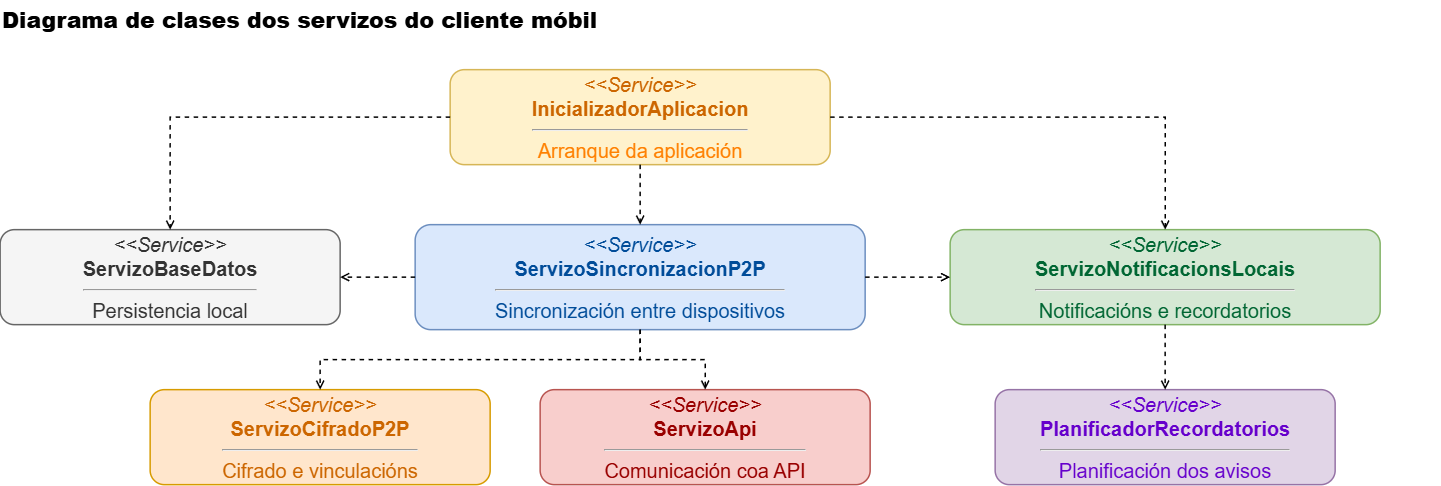

The diagram above was exported from draw.io. Its source (the exported page's mxGraphModel, read from the mxfile embedded in the PNG):
<mxGraphModel dx="1654" dy="1749" grid="1" gridSize="10" guides="1" tooltips="1" connect="1" arrows="1" fold="1" page="1" pageScale="1" pageWidth="1510" pageHeight="810" math="0" shadow="0">
  <root>
    <mxCell id="0" />
    <mxCell id="1" parent="0" />
    <mxCell id="2" parent="1" style="rounded=0;whiteSpace=wrap;html=1;align=left;verticalAlign=middle;fontSize=20;fontStyle=1;strokeColor=none;fillColor=none;" value="&lt;b&gt;&lt;font style=&quot;font-size: 22px;&quot;&gt;Diagrama de clases dos servizos do cliente móbil&lt;/font&gt;&lt;/b&gt;" vertex="1">
      <mxGeometry height="40" width="1440" x="370" y="-550" as="geometry" />
    </mxCell>
    <mxCell id="10" parent="1" style="rounded=1;whiteSpace=wrap;html=1;align=center;verticalAlign=middle;spacing=8;fontSize=16;strokeWidth=1.5;fillColor=#fff2cc;strokeColor=#d6b656;" value="&lt;div style=&quot;text-align:center;&quot;&gt;&lt;span style=&quot;color: rgb(204, 102, 0);&quot;&gt;&lt;font style=&quot;font-size: 20px;&quot;&gt;&lt;i style=&quot;&quot;&gt;&amp;lt;&amp;lt;Service&amp;gt;&amp;gt;&lt;/i&gt;&lt;br&gt;&lt;b style=&quot;&quot;&gt;InicializadorAplicacion&lt;/b&gt;&lt;/font&gt;&lt;/span&gt;&lt;hr&gt;&lt;span style=&quot;color: rgb(255, 128, 0);&quot;&gt;&lt;font style=&quot;font-size: 20px;&quot;&gt;Arranque da aplicación&lt;/font&gt;&lt;/span&gt;&lt;/div&gt;" vertex="1">
      <mxGeometry height="95" width="380" x="820" y="-480" as="geometry" />
    </mxCell>
    <mxCell id="11" parent="1" style="rounded=1;whiteSpace=wrap;html=1;align=center;verticalAlign=middle;spacing=8;fontSize=16;strokeWidth=1.5;fillColor=#f8cecc;strokeColor=#b85450;" value="&lt;div style=&quot;text-align:center;&quot;&gt;&lt;font style=&quot;font-size: 20px; color: rgb(153, 0, 0);&quot;&gt;&lt;i&gt;&amp;lt;&amp;lt;Service&amp;gt;&amp;gt;&lt;/i&gt;&lt;br&gt;&lt;b&gt;ServizoApi&lt;/b&gt;&lt;/font&gt;&lt;hr&gt;&lt;font style=&quot;font-size: 20px; color: rgb(153, 0, 0);&quot;&gt;Comunicación coa API&lt;/font&gt;&lt;/div&gt;" vertex="1">
      <mxGeometry height="95" width="330" x="910" y="-160" as="geometry" />
    </mxCell>
    <mxCell id="12" parent="1" style="rounded=1;whiteSpace=wrap;html=1;align=center;verticalAlign=middle;spacing=8;fontSize=16;strokeWidth=1.5;fillColor=#dae8fc;strokeColor=#6c8ebf;" value="&lt;div style=&quot;text-align:center;&quot;&gt;&lt;span style=&quot;color: rgb(0, 76, 153);&quot;&gt;&lt;font style=&quot;font-size: 20px;&quot;&gt;&lt;i style=&quot;&quot;&gt;&amp;lt;&amp;lt;Service&amp;gt;&amp;gt;&lt;/i&gt;&lt;br&gt;&lt;b style=&quot;&quot;&gt;ServizoSincronizacionP2P&lt;/b&gt;&lt;/font&gt;&lt;/span&gt;&lt;hr&gt;&lt;span style=&quot;color: rgb(0, 76, 153);&quot;&gt;&lt;font style=&quot;font-size: 20px;&quot;&gt;Sincronización entre dispositivos&lt;/font&gt;&lt;/span&gt;&lt;/div&gt;" vertex="1">
      <mxGeometry height="105" width="450" x="785" y="-325" as="geometry" />
    </mxCell>
    <mxCell id="13" parent="1" style="rounded=1;whiteSpace=wrap;html=1;align=center;verticalAlign=middle;spacing=8;fontSize=16;strokeWidth=1.5;fillColor=#ffe6cc;strokeColor=#d79b00;" value="&lt;div style=&quot;text-align:center;&quot;&gt;&lt;font style=&quot;font-size: 20px; color: rgb(204, 102, 0);&quot;&gt;&lt;i&gt;&amp;lt;&amp;lt;Service&amp;gt;&amp;gt;&lt;/i&gt;&lt;br&gt;&lt;b&gt;ServizoCifradoP2P&lt;/b&gt;&lt;/font&gt;&lt;hr&gt;&lt;font style=&quot;font-size: 20px; color: rgb(204, 102, 0);&quot;&gt;Cifrado e vinculacións&lt;/font&gt;&lt;/div&gt;" vertex="1">
      <mxGeometry height="95" width="340" x="520" y="-160" as="geometry" />
    </mxCell>
    <mxCell id="14" parent="1" style="rounded=1;whiteSpace=wrap;html=1;align=center;verticalAlign=middle;spacing=8;fontSize=16;strokeWidth=1.5;fillColor=#f5f5f5;fontColor=#333333;strokeColor=#666666;" value="&lt;div style=&quot;text-align:center;&quot;&gt;&lt;font style=&quot;font-size: 20px;&quot;&gt;&lt;i style=&quot;&quot;&gt;&amp;lt;&amp;lt;Service&amp;gt;&amp;gt;&lt;/i&gt;&lt;br&gt;&lt;b style=&quot;&quot;&gt;ServizoBaseDatos&lt;/b&gt;&lt;/font&gt;&lt;hr&gt;&lt;font style=&quot;font-size: 20px;&quot;&gt;Persistencia local&lt;/font&gt;&lt;/div&gt;" vertex="1">
      <mxGeometry height="95" width="340" x="370" y="-320" as="geometry" />
    </mxCell>
    <mxCell id="15" parent="1" style="rounded=1;whiteSpace=wrap;html=1;align=center;verticalAlign=middle;spacing=8;fontSize=16;strokeWidth=1.5;fillColor=#d5e8d4;strokeColor=#82b366;" value="&lt;div style=&quot;text-align:center;&quot;&gt;&lt;font style=&quot;font-size: 20px; color: rgb(0, 102, 51);&quot;&gt;&lt;i&gt;&amp;lt;&amp;lt;Service&amp;gt;&amp;gt;&lt;/i&gt;&lt;br&gt;&lt;b&gt;ServizoNotificacionsLocais&lt;/b&gt;&lt;/font&gt;&lt;hr&gt;&lt;font style=&quot;font-size: 20px; color: rgb(0, 102, 51);&quot;&gt;Notificacións e recordatorios&lt;/font&gt;&lt;/div&gt;" vertex="1">
      <mxGeometry height="95" width="430" x="1320" y="-320" as="geometry" />
    </mxCell>
    <mxCell id="16" parent="1" style="rounded=1;whiteSpace=wrap;html=1;align=center;verticalAlign=middle;spacing=8;fontSize=16;strokeWidth=1.5;fillColor=#e1d5e7;strokeColor=#9673a6;" value="&lt;div style=&quot;text-align:center;&quot;&gt;&lt;font style=&quot;font-size: 20px; color: rgb(102, 0, 204);&quot;&gt;&lt;i&gt;&amp;lt;&amp;lt;Service&amp;gt;&amp;gt;&lt;/i&gt;&lt;br&gt;&lt;b&gt;PlanificadorRecordatorios&lt;/b&gt;&lt;/font&gt;&lt;hr&gt;&lt;font style=&quot;font-size: 20px; color: rgb(102, 0, 204);&quot;&gt;Planificación dos avisos&lt;/font&gt;&lt;/div&gt;" vertex="1">
      <mxGeometry height="95" width="340" x="1365" y="-160" as="geometry" />
    </mxCell>
    <mxCell id="100" edge="1" parent="1" source="10" style="edgeStyle=orthogonalEdgeStyle;rounded=0;orthogonalLoop=1;jettySize=auto;html=1;dashed=1;endArrow=open;endFill=0;strokeWidth=1.5;" target="12" value="">
      <mxGeometry relative="1" as="geometry" />
    </mxCell>
    <mxCell id="101" edge="1" parent="1" source="10" style="edgeStyle=orthogonalEdgeStyle;rounded=0;orthogonalLoop=1;jettySize=auto;html=1;dashed=1;endArrow=open;endFill=0;strokeWidth=1.5;" target="14" value="">
      <mxGeometry relative="1" as="geometry" />
    </mxCell>
    <mxCell id="102" edge="1" parent="1" source="10" style="edgeStyle=orthogonalEdgeStyle;rounded=0;orthogonalLoop=1;jettySize=auto;html=1;dashed=1;endArrow=open;endFill=0;strokeWidth=1.5;" target="15" value="">
      <mxGeometry relative="1" as="geometry" />
    </mxCell>
    <mxCell id="103" edge="1" parent="1" source="12" style="edgeStyle=orthogonalEdgeStyle;rounded=0;orthogonalLoop=1;jettySize=auto;html=1;dashed=1;endArrow=open;endFill=0;strokeWidth=1.5;" target="11" value="">
      <mxGeometry relative="1" as="geometry" />
    </mxCell>
    <mxCell id="104" edge="1" parent="1" source="12" style="edgeStyle=orthogonalEdgeStyle;rounded=0;orthogonalLoop=1;jettySize=auto;html=1;dashed=1;endArrow=open;endFill=0;strokeWidth=1.5;" target="14" value="">
      <mxGeometry relative="1" as="geometry" />
    </mxCell>
    <mxCell id="105" edge="1" parent="1" source="12" style="edgeStyle=orthogonalEdgeStyle;rounded=0;orthogonalLoop=1;jettySize=auto;html=1;dashed=1;endArrow=open;endFill=0;strokeWidth=1.5;" target="13" value="">
      <mxGeometry relative="1" as="geometry" />
    </mxCell>
    <mxCell id="106" edge="1" parent="1" source="12" style="edgeStyle=orthogonalEdgeStyle;rounded=0;orthogonalLoop=1;jettySize=auto;html=1;dashed=1;endArrow=open;endFill=0;strokeWidth=1.5;" target="15" value="">
      <mxGeometry relative="1" as="geometry" />
    </mxCell>
    <mxCell id="107" edge="1" parent="1" source="15" style="edgeStyle=orthogonalEdgeStyle;rounded=0;orthogonalLoop=1;jettySize=auto;html=1;dashed=1;endArrow=open;endFill=0;strokeWidth=1.5;" target="16" value="">
      <mxGeometry relative="1" as="geometry" />
    </mxCell>
  </root>
</mxGraphModel>